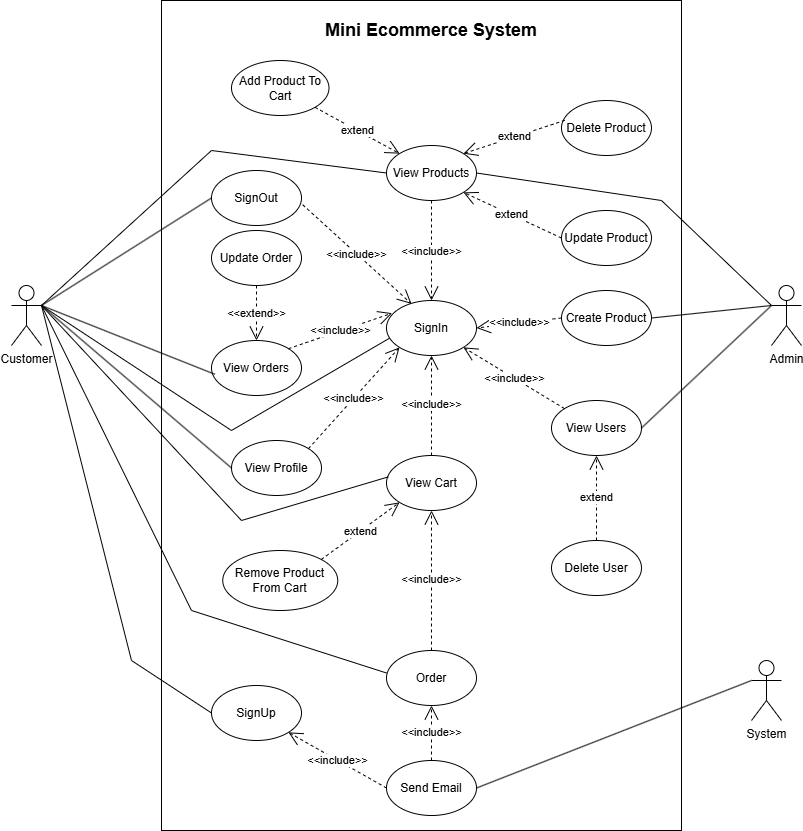

The diagram above was exported from draw.io. Its source (the exported page's mxGraphModel, read from the mxfile embedded in the PNG):
<mxGraphModel dx="1392" dy="876" grid="1" gridSize="10" guides="1" tooltips="1" connect="1" arrows="1" fold="1" page="1" pageScale="1" pageWidth="827" pageHeight="1169" math="0" shadow="0">
  <root>
    <mxCell id="0" />
    <mxCell id="1" parent="0" />
    <mxCell id="219Iyo52DR5WaShA1mC5-1" value="" style="rounded=0;whiteSpace=wrap;html=1;" vertex="1" parent="1">
      <mxGeometry x="180" width="520" height="830" as="geometry" />
    </mxCell>
    <mxCell id="219Iyo52DR5WaShA1mC5-3" value="Customer" style="shape=umlActor;verticalLabelPosition=bottom;verticalAlign=top;html=1;" vertex="1" parent="1">
      <mxGeometry x="30" y="285" width="30" height="60" as="geometry" />
    </mxCell>
    <mxCell id="219Iyo52DR5WaShA1mC5-4" value="Admin" style="shape=umlActor;verticalLabelPosition=bottom;verticalAlign=top;html=1;" vertex="1" parent="1">
      <mxGeometry x="790" y="285" width="30" height="60" as="geometry" />
    </mxCell>
    <mxCell id="219Iyo52DR5WaShA1mC5-6" value="System" style="shape=umlActor;verticalLabelPosition=bottom;verticalAlign=top;html=1;" vertex="1" parent="1">
      <mxGeometry x="770" y="660" width="30" height="60" as="geometry" />
    </mxCell>
    <mxCell id="219Iyo52DR5WaShA1mC5-7" value="Send Email" style="ellipse;whiteSpace=wrap;html=1;" vertex="1" parent="1">
      <mxGeometry x="405" y="760" width="90" height="55" as="geometry" />
    </mxCell>
    <mxCell id="219Iyo52DR5WaShA1mC5-8" value="SignIn" style="ellipse;whiteSpace=wrap;html=1;" vertex="1" parent="1">
      <mxGeometry x="405" y="300" width="90" height="55" as="geometry" />
    </mxCell>
    <mxCell id="219Iyo52DR5WaShA1mC5-9" value="SignOut" style="ellipse;whiteSpace=wrap;html=1;" vertex="1" parent="1">
      <mxGeometry x="230" y="170" width="90" height="55" as="geometry" />
    </mxCell>
    <mxCell id="219Iyo52DR5WaShA1mC5-10" value="SignUp" style="ellipse;whiteSpace=wrap;html=1;" vertex="1" parent="1">
      <mxGeometry x="230" y="685" width="90" height="55" as="geometry" />
    </mxCell>
    <mxCell id="219Iyo52DR5WaShA1mC5-12" value="&lt;b&gt;&lt;font style=&quot;font-size: 18px;&quot;&gt;Mini Ecommerce System&lt;/font&gt;&lt;/b&gt;" style="text;html=1;align=center;verticalAlign=middle;whiteSpace=wrap;rounded=0;" vertex="1" parent="1">
      <mxGeometry x="300" y="20" width="300" height="20" as="geometry" />
    </mxCell>
    <mxCell id="219Iyo52DR5WaShA1mC5-20" value="Add Product To Cart" style="ellipse;whiteSpace=wrap;html=1;" vertex="1" parent="1">
      <mxGeometry x="250" y="60" width="97.5" height="55" as="geometry" />
    </mxCell>
    <mxCell id="219Iyo52DR5WaShA1mC5-21" value="Order" style="ellipse;whiteSpace=wrap;html=1;" vertex="1" parent="1">
      <mxGeometry x="405" y="650" width="90" height="55" as="geometry" />
    </mxCell>
    <mxCell id="219Iyo52DR5WaShA1mC5-22" value="View Orders" style="ellipse;whiteSpace=wrap;html=1;" vertex="1" parent="1">
      <mxGeometry x="230" y="340" width="90" height="55" as="geometry" />
    </mxCell>
    <mxCell id="219Iyo52DR5WaShA1mC5-23" value="View Products" style="ellipse;whiteSpace=wrap;html=1;" vertex="1" parent="1">
      <mxGeometry x="405" y="145" width="90" height="55" as="geometry" />
    </mxCell>
    <mxCell id="219Iyo52DR5WaShA1mC5-24" value="View Cart" style="ellipse;whiteSpace=wrap;html=1;" vertex="1" parent="1">
      <mxGeometry x="405" y="455" width="90" height="55" as="geometry" />
    </mxCell>
    <mxCell id="219Iyo52DR5WaShA1mC5-25" value="Remove Product From Cart" style="ellipse;whiteSpace=wrap;html=1;" vertex="1" parent="1">
      <mxGeometry x="241.25" y="550" width="115" height="60" as="geometry" />
    </mxCell>
    <mxCell id="219Iyo52DR5WaShA1mC5-26" value="View Profile" style="ellipse;whiteSpace=wrap;html=1;" vertex="1" parent="1">
      <mxGeometry x="250" y="440" width="90" height="55" as="geometry" />
    </mxCell>
    <mxCell id="219Iyo52DR5WaShA1mC5-27" value="Create Product" style="ellipse;whiteSpace=wrap;html=1;" vertex="1" parent="1">
      <mxGeometry x="580" y="290" width="90" height="55" as="geometry" />
    </mxCell>
    <mxCell id="219Iyo52DR5WaShA1mC5-28" value="Update Product" style="ellipse;whiteSpace=wrap;html=1;" vertex="1" parent="1">
      <mxGeometry x="580" y="210" width="90" height="55" as="geometry" />
    </mxCell>
    <mxCell id="219Iyo52DR5WaShA1mC5-29" value="Delete Product" style="ellipse;whiteSpace=wrap;html=1;" vertex="1" parent="1">
      <mxGeometry x="580" y="100" width="90" height="55" as="geometry" />
    </mxCell>
    <mxCell id="219Iyo52DR5WaShA1mC5-30" value="View Users" style="ellipse;whiteSpace=wrap;html=1;" vertex="1" parent="1">
      <mxGeometry x="570" y="400" width="90" height="55" as="geometry" />
    </mxCell>
    <mxCell id="219Iyo52DR5WaShA1mC5-31" value="Delete User" style="ellipse;whiteSpace=wrap;html=1;" vertex="1" parent="1">
      <mxGeometry x="570" y="540" width="90" height="55" as="geometry" />
    </mxCell>
    <mxCell id="219Iyo52DR5WaShA1mC5-33" value="&amp;lt;&amp;lt;include&amp;gt;&amp;gt;" style="endArrow=open;endSize=12;dashed=1;html=1;rounded=0;entryX=0.5;entryY=1;entryDx=0;entryDy=0;exitX=0.5;exitY=0;exitDx=0;exitDy=0;" edge="1" parent="1" source="219Iyo52DR5WaShA1mC5-24" target="219Iyo52DR5WaShA1mC5-8">
      <mxGeometry width="160" relative="1" as="geometry">
        <mxPoint x="460" y="225" as="sourcePoint" />
        <mxPoint x="460" y="310" as="targetPoint" />
      </mxGeometry>
    </mxCell>
    <mxCell id="219Iyo52DR5WaShA1mC5-34" value="&amp;lt;&amp;lt;include&amp;gt;&amp;gt;" style="endArrow=open;endSize=12;dashed=1;html=1;rounded=0;entryX=1;entryY=0.5;entryDx=0;entryDy=0;exitX=0;exitY=0.5;exitDx=0;exitDy=0;" edge="1" parent="1" source="219Iyo52DR5WaShA1mC5-27" target="219Iyo52DR5WaShA1mC5-8">
      <mxGeometry width="160" relative="1" as="geometry">
        <mxPoint x="460" y="225" as="sourcePoint" />
        <mxPoint x="460" y="310" as="targetPoint" />
      </mxGeometry>
    </mxCell>
    <mxCell id="219Iyo52DR5WaShA1mC5-38" value="&amp;lt;&amp;lt;include&amp;gt;&amp;gt;" style="endArrow=open;endSize=12;dashed=1;html=1;rounded=0;entryX=1;entryY=1;entryDx=0;entryDy=0;exitX=0;exitY=0;exitDx=0;exitDy=0;" edge="1" parent="1" source="219Iyo52DR5WaShA1mC5-30" target="219Iyo52DR5WaShA1mC5-8">
      <mxGeometry width="160" relative="1" as="geometry">
        <mxPoint x="600" y="338" as="sourcePoint" />
        <mxPoint x="505" y="338" as="targetPoint" />
      </mxGeometry>
    </mxCell>
    <mxCell id="219Iyo52DR5WaShA1mC5-40" value="&amp;lt;&amp;lt;include&amp;gt;&amp;gt;" style="endArrow=open;endSize=12;dashed=1;html=1;rounded=0;exitX=0.5;exitY=0;exitDx=0;exitDy=0;entryX=0.5;entryY=1;entryDx=0;entryDy=0;" edge="1" parent="1" source="219Iyo52DR5WaShA1mC5-21" target="219Iyo52DR5WaShA1mC5-24">
      <mxGeometry width="160" relative="1" as="geometry">
        <mxPoint x="449.57" y="610" as="sourcePoint" />
        <mxPoint x="450" y="510" as="targetPoint" />
      </mxGeometry>
    </mxCell>
    <mxCell id="219Iyo52DR5WaShA1mC5-41" value="&amp;lt;&amp;lt;include&amp;gt;&amp;gt;" style="endArrow=open;endSize=12;dashed=1;html=1;rounded=0;exitX=0;exitY=0.5;exitDx=0;exitDy=0;entryX=1;entryY=1;entryDx=0;entryDy=0;" edge="1" parent="1" source="219Iyo52DR5WaShA1mC5-7" target="219Iyo52DR5WaShA1mC5-10">
      <mxGeometry width="160" relative="1" as="geometry">
        <mxPoint x="460" y="640" as="sourcePoint" />
        <mxPoint x="286" y="685" as="targetPoint" />
      </mxGeometry>
    </mxCell>
    <mxCell id="219Iyo52DR5WaShA1mC5-42" value="&amp;lt;&amp;lt;include&amp;gt;&amp;gt;" style="endArrow=open;endSize=12;dashed=1;html=1;rounded=0;exitX=0.5;exitY=0;exitDx=0;exitDy=0;entryX=0.5;entryY=1;entryDx=0;entryDy=0;" edge="1" parent="1" source="219Iyo52DR5WaShA1mC5-7" target="219Iyo52DR5WaShA1mC5-21">
      <mxGeometry width="160" relative="1" as="geometry">
        <mxPoint x="415" y="798" as="sourcePoint" />
        <mxPoint x="296" y="695" as="targetPoint" />
      </mxGeometry>
    </mxCell>
    <mxCell id="219Iyo52DR5WaShA1mC5-43" value="&amp;lt;&amp;lt;extend&amp;gt;&amp;gt;" style="endArrow=open;endSize=12;dashed=1;html=1;rounded=0;exitX=0.5;exitY=1;exitDx=0;exitDy=0;entryX=0.5;entryY=0;entryDx=0;entryDy=0;" edge="1" parent="1" source="219Iyo52DR5WaShA1mC5-44" target="219Iyo52DR5WaShA1mC5-22">
      <mxGeometry width="160" relative="1" as="geometry">
        <mxPoint x="460" y="640" as="sourcePoint" />
        <mxPoint x="275" y="270" as="targetPoint" />
      </mxGeometry>
    </mxCell>
    <mxCell id="219Iyo52DR5WaShA1mC5-44" value="Update Order" style="ellipse;whiteSpace=wrap;html=1;" vertex="1" parent="1">
      <mxGeometry x="230" y="230" width="90" height="55" as="geometry" />
    </mxCell>
    <mxCell id="219Iyo52DR5WaShA1mC5-45" value="&amp;lt;&amp;lt;include&amp;gt;&amp;gt;" style="endArrow=open;endSize=12;dashed=1;html=1;rounded=0;entryX=0.5;entryY=0;entryDx=0;entryDy=0;exitX=0.5;exitY=1;exitDx=0;exitDy=0;" edge="1" parent="1" source="219Iyo52DR5WaShA1mC5-23" target="219Iyo52DR5WaShA1mC5-8">
      <mxGeometry width="160" relative="1" as="geometry">
        <mxPoint x="460" y="225" as="sourcePoint" />
        <mxPoint x="460" y="310" as="targetPoint" />
      </mxGeometry>
    </mxCell>
    <mxCell id="219Iyo52DR5WaShA1mC5-48" value="&amp;lt;&amp;lt;include&amp;gt;&amp;gt;" style="endArrow=open;endSize=12;dashed=1;html=1;rounded=0;entryX=0.278;entryY=0.061;entryDx=0;entryDy=0;exitX=1.013;exitY=0.622;exitDx=0;exitDy=0;exitPerimeter=0;entryPerimeter=0;" edge="1" parent="1" source="219Iyo52DR5WaShA1mC5-9" target="219Iyo52DR5WaShA1mC5-8">
      <mxGeometry width="160" relative="1" as="geometry">
        <mxPoint x="460" y="225" as="sourcePoint" />
        <mxPoint x="460" y="310" as="targetPoint" />
      </mxGeometry>
    </mxCell>
    <mxCell id="219Iyo52DR5WaShA1mC5-49" value="&amp;lt;&amp;lt;include&amp;gt;&amp;gt;" style="endArrow=open;endSize=12;dashed=1;html=1;rounded=0;exitX=1;exitY=0;exitDx=0;exitDy=0;entryX=0.063;entryY=0.23;entryDx=0;entryDy=0;entryPerimeter=0;" edge="1" parent="1" source="219Iyo52DR5WaShA1mC5-22" target="219Iyo52DR5WaShA1mC5-8">
      <mxGeometry width="160" relative="1" as="geometry">
        <mxPoint x="330" y="445" as="sourcePoint" />
        <mxPoint x="428" y="360" as="targetPoint" />
      </mxGeometry>
    </mxCell>
    <mxCell id="219Iyo52DR5WaShA1mC5-50" value="extend" style="endArrow=open;endSize=12;dashed=1;html=1;rounded=0;entryX=0.5;entryY=1;entryDx=0;entryDy=0;" edge="1" parent="1" source="219Iyo52DR5WaShA1mC5-31" target="219Iyo52DR5WaShA1mC5-30">
      <mxGeometry width="160" relative="1" as="geometry">
        <mxPoint x="711" y="516" as="sourcePoint" />
        <mxPoint x="610" y="455" as="targetPoint" />
      </mxGeometry>
    </mxCell>
    <mxCell id="219Iyo52DR5WaShA1mC5-52" value="extend" style="endArrow=open;endSize=12;dashed=1;html=1;rounded=0;entryX=1;entryY=0;entryDx=0;entryDy=0;exitX=0.037;exitY=0.361;exitDx=0;exitDy=0;exitPerimeter=0;" edge="1" parent="1" source="219Iyo52DR5WaShA1mC5-29" target="219Iyo52DR5WaShA1mC5-23">
      <mxGeometry width="160" relative="1" as="geometry">
        <mxPoint x="655" y="268" as="sourcePoint" />
        <mxPoint x="635" y="320" as="targetPoint" />
      </mxGeometry>
    </mxCell>
    <mxCell id="219Iyo52DR5WaShA1mC5-53" value="extend" style="endArrow=open;endSize=12;dashed=1;html=1;rounded=0;entryX=1;entryY=1;entryDx=0;entryDy=0;exitX=0;exitY=0.5;exitDx=0;exitDy=0;" edge="1" parent="1" source="219Iyo52DR5WaShA1mC5-28" target="219Iyo52DR5WaShA1mC5-23">
      <mxGeometry width="160" relative="1" as="geometry">
        <mxPoint x="605" y="158" as="sourcePoint" />
        <mxPoint x="469" y="158" as="targetPoint" />
      </mxGeometry>
    </mxCell>
    <mxCell id="219Iyo52DR5WaShA1mC5-55" value="&amp;lt;&amp;lt;include&amp;gt;&amp;gt;" style="endArrow=open;endSize=12;dashed=1;html=1;rounded=0;exitX=1;exitY=0;exitDx=0;exitDy=0;entryX=0;entryY=1;entryDx=0;entryDy=0;" edge="1" parent="1" source="219Iyo52DR5WaShA1mC5-26" target="219Iyo52DR5WaShA1mC5-8">
      <mxGeometry width="160" relative="1" as="geometry">
        <mxPoint x="330" y="303" as="sourcePoint" />
        <mxPoint x="415" y="338" as="targetPoint" />
      </mxGeometry>
    </mxCell>
    <mxCell id="219Iyo52DR5WaShA1mC5-56" value="extend" style="endArrow=open;endSize=12;dashed=1;html=1;rounded=0;entryX=0;entryY=0;entryDx=0;entryDy=0;exitX=1;exitY=1;exitDx=0;exitDy=0;" edge="1" parent="1" source="219Iyo52DR5WaShA1mC5-20" target="219Iyo52DR5WaShA1mC5-23">
      <mxGeometry width="160" relative="1" as="geometry">
        <mxPoint x="593" y="130" as="sourcePoint" />
        <mxPoint x="492" y="163" as="targetPoint" />
      </mxGeometry>
    </mxCell>
    <mxCell id="219Iyo52DR5WaShA1mC5-57" value="extend" style="endArrow=open;endSize=12;dashed=1;html=1;rounded=0;entryX=0;entryY=1;entryDx=0;entryDy=0;exitX=1;exitY=0;exitDx=0;exitDy=0;" edge="1" parent="1" source="219Iyo52DR5WaShA1mC5-25" target="219Iyo52DR5WaShA1mC5-24">
      <mxGeometry width="160" relative="1" as="geometry">
        <mxPoint x="330" y="450" as="sourcePoint" />
        <mxPoint x="367" y="503" as="targetPoint" />
      </mxGeometry>
    </mxCell>
    <mxCell id="219Iyo52DR5WaShA1mC5-66" value="" style="endArrow=none;html=1;rounded=0;entryX=0;entryY=0.5;entryDx=0;entryDy=0;exitX=1;exitY=0.3333333333333333;exitDx=0;exitDy=0;exitPerimeter=0;" edge="1" parent="1" source="219Iyo52DR5WaShA1mC5-3" target="219Iyo52DR5WaShA1mC5-9">
      <mxGeometry width="50" height="50" relative="1" as="geometry">
        <mxPoint x="80" y="315" as="sourcePoint" />
        <mxPoint x="343" y="83" as="targetPoint" />
      </mxGeometry>
    </mxCell>
    <mxCell id="219Iyo52DR5WaShA1mC5-68" value="" style="endArrow=none;html=1;rounded=0;entryX=0.037;entryY=0.614;entryDx=0;entryDy=0;exitX=1;exitY=0.3333333333333333;exitDx=0;exitDy=0;exitPerimeter=0;entryPerimeter=0;" edge="1" parent="1" source="219Iyo52DR5WaShA1mC5-3" target="219Iyo52DR5WaShA1mC5-22">
      <mxGeometry width="50" height="50" relative="1" as="geometry">
        <mxPoint x="80" y="315" as="sourcePoint" />
        <mxPoint x="240" y="238" as="targetPoint" />
      </mxGeometry>
    </mxCell>
    <mxCell id="219Iyo52DR5WaShA1mC5-69" value="" style="endArrow=none;html=1;rounded=0;entryX=0;entryY=0.5;entryDx=0;entryDy=0;exitX=1;exitY=0.3333333333333333;exitDx=0;exitDy=0;exitPerimeter=0;" edge="1" parent="1" source="219Iyo52DR5WaShA1mC5-3" target="219Iyo52DR5WaShA1mC5-26">
      <mxGeometry width="50" height="50" relative="1" as="geometry">
        <mxPoint x="80" y="315" as="sourcePoint" />
        <mxPoint x="243" y="344" as="targetPoint" />
      </mxGeometry>
    </mxCell>
    <mxCell id="219Iyo52DR5WaShA1mC5-71" value="" style="endArrow=none;html=1;rounded=0;entryX=0.02;entryY=0.389;entryDx=0;entryDy=0;exitX=1;exitY=0.3333333333333333;exitDx=0;exitDy=0;exitPerimeter=0;entryPerimeter=0;" edge="1" parent="1" source="219Iyo52DR5WaShA1mC5-3" target="219Iyo52DR5WaShA1mC5-24">
      <mxGeometry width="50" height="50" relative="1" as="geometry">
        <mxPoint x="70" y="310" as="sourcePoint" />
        <mxPoint x="228" y="565" as="targetPoint" />
        <Array as="points">
          <mxPoint x="260" y="520" />
        </Array>
      </mxGeometry>
    </mxCell>
    <mxCell id="219Iyo52DR5WaShA1mC5-72" value="" style="endArrow=none;html=1;rounded=0;entryX=0.034;entryY=0.685;entryDx=0;entryDy=0;exitX=1;exitY=0.3333333333333333;exitDx=0;exitDy=0;exitPerimeter=0;entryPerimeter=0;" edge="1" parent="1" source="219Iyo52DR5WaShA1mC5-3" target="219Iyo52DR5WaShA1mC5-8">
      <mxGeometry width="50" height="50" relative="1" as="geometry">
        <mxPoint x="80" y="315" as="sourcePoint" />
        <mxPoint x="240" y="428" as="targetPoint" />
        <Array as="points">
          <mxPoint x="250" y="430" />
        </Array>
      </mxGeometry>
    </mxCell>
    <mxCell id="219Iyo52DR5WaShA1mC5-73" value="" style="endArrow=none;html=1;rounded=0;entryX=0;entryY=0.5;entryDx=0;entryDy=0;exitX=1;exitY=0.3333333333333333;exitDx=0;exitDy=0;exitPerimeter=0;" edge="1" parent="1" source="219Iyo52DR5WaShA1mC5-3">
      <mxGeometry width="50" height="50" relative="1" as="geometry">
        <mxPoint x="69.99999999999989" y="300" as="sourcePoint" />
        <mxPoint x="404.9999999999982" y="672.5" as="targetPoint" />
        <Array as="points">
          <mxPoint x="210" y="610" />
        </Array>
      </mxGeometry>
    </mxCell>
    <mxCell id="219Iyo52DR5WaShA1mC5-74" value="" style="endArrow=none;html=1;rounded=0;entryX=0;entryY=0.5;entryDx=0;entryDy=0;exitX=1;exitY=0.3333333333333333;exitDx=0;exitDy=0;exitPerimeter=0;" edge="1" parent="1" source="219Iyo52DR5WaShA1mC5-3" target="219Iyo52DR5WaShA1mC5-10">
      <mxGeometry width="50" height="50" relative="1" as="geometry">
        <mxPoint x="80" y="315" as="sourcePoint" />
        <mxPoint x="415" y="668" as="targetPoint" />
        <Array as="points">
          <mxPoint x="150" y="660" />
        </Array>
      </mxGeometry>
    </mxCell>
    <mxCell id="219Iyo52DR5WaShA1mC5-76" value="" style="endArrow=none;html=1;rounded=0;entryX=1;entryY=0.5;entryDx=0;entryDy=0;exitX=0;exitY=0.3333333333333333;exitDx=0;exitDy=0;exitPerimeter=0;" edge="1" parent="1" source="219Iyo52DR5WaShA1mC5-6" target="219Iyo52DR5WaShA1mC5-7">
      <mxGeometry width="50" height="50" relative="1" as="geometry">
        <mxPoint x="551" y="480" as="sourcePoint" />
        <mxPoint x="699" y="730" as="targetPoint" />
      </mxGeometry>
    </mxCell>
    <mxCell id="219Iyo52DR5WaShA1mC5-79" value="" style="endArrow=none;html=1;rounded=0;entryX=0;entryY=0.5;entryDx=0;entryDy=0;exitX=1;exitY=0.3333333333333333;exitDx=0;exitDy=0;exitPerimeter=0;" edge="1" parent="1" source="219Iyo52DR5WaShA1mC5-3" target="219Iyo52DR5WaShA1mC5-23">
      <mxGeometry width="50" height="50" relative="1" as="geometry">
        <mxPoint x="70" y="310" as="sourcePoint" />
        <mxPoint x="240" y="218" as="targetPoint" />
        <Array as="points">
          <mxPoint x="230" y="150" />
        </Array>
      </mxGeometry>
    </mxCell>
    <mxCell id="219Iyo52DR5WaShA1mC5-80" value="" style="endArrow=none;html=1;rounded=0;entryX=1;entryY=0.5;entryDx=0;entryDy=0;exitX=0;exitY=0.3333333333333333;exitDx=0;exitDy=0;exitPerimeter=0;" edge="1" parent="1" source="219Iyo52DR5WaShA1mC5-4" target="219Iyo52DR5WaShA1mC5-23">
      <mxGeometry width="50" height="50" relative="1" as="geometry">
        <mxPoint x="780" y="690" as="sourcePoint" />
        <mxPoint x="505" y="798" as="targetPoint" />
        <Array as="points">
          <mxPoint x="680" y="200" />
        </Array>
      </mxGeometry>
    </mxCell>
    <mxCell id="219Iyo52DR5WaShA1mC5-84" value="" style="endArrow=none;html=1;rounded=0;entryX=1;entryY=0.5;entryDx=0;entryDy=0;exitX=0;exitY=0.3333333333333333;exitDx=0;exitDy=0;exitPerimeter=0;" edge="1" parent="1" source="219Iyo52DR5WaShA1mC5-4" target="219Iyo52DR5WaShA1mC5-27">
      <mxGeometry width="50" height="50" relative="1" as="geometry">
        <mxPoint x="800" y="315" as="sourcePoint" />
        <mxPoint x="680" y="248" as="targetPoint" />
      </mxGeometry>
    </mxCell>
    <mxCell id="219Iyo52DR5WaShA1mC5-85" value="" style="endArrow=none;html=1;rounded=0;entryX=1;entryY=0.5;entryDx=0;entryDy=0;exitX=0;exitY=0.3333333333333333;exitDx=0;exitDy=0;exitPerimeter=0;" edge="1" parent="1" source="219Iyo52DR5WaShA1mC5-4" target="219Iyo52DR5WaShA1mC5-30">
      <mxGeometry width="50" height="50" relative="1" as="geometry">
        <mxPoint x="800" y="315" as="sourcePoint" />
        <mxPoint x="680" y="348" as="targetPoint" />
      </mxGeometry>
    </mxCell>
  </root>
</mxGraphModel>